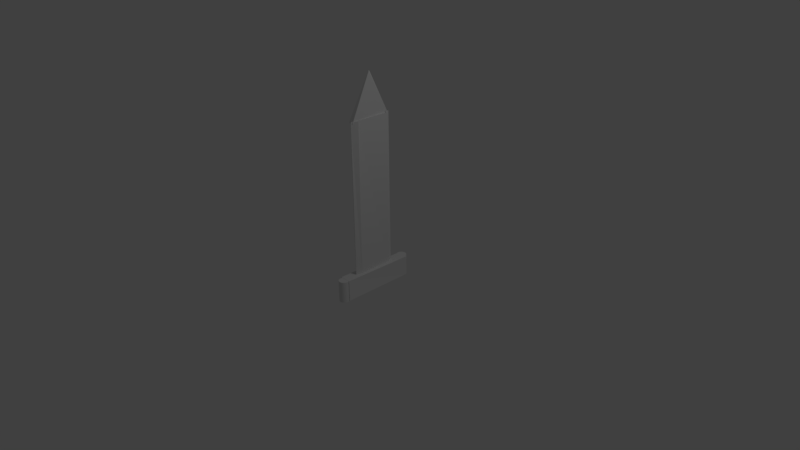 # Source: sword.blend  (saved by Blender 2.77.0; exported with 4.5.12 LTS)
import bpy
from mathutils import Matrix  # noqa: F401  (used for matrix-valued properties, if any)

bpy.ops.wm.read_factory_settings(use_empty=True)
scene = bpy.context.scene
scene.name = 'Scene'

# ---- collections
col_collection_1 = bpy.data.collections.new('Collection 1'); scene.collection.children.link(col_collection_1)

# ---- materials (node trees are filled in below, after node groups)
mat_material = bpy.data.materials.new('Material')
mat_material.alpha_threshold = 0.0
mat_material.use_transparent_shadow = False
mat_material.roughness = 0.5
mat_material.line_color = (0.0, 0.0, 0.0, 1.0)
mat_material_001 = bpy.data.materials.new('Material.001')
mat_material_001.alpha_threshold = 0.0
mat_material_001.use_transparent_shadow = False
mat_material_001.roughness = 0.5
mat_material_001.line_color = (0.0, 0.0, 0.0, 1.0)
mat_material_004 = bpy.data.materials.new('Material.004')
mat_material_004.alpha_threshold = 0.0
mat_material_004.use_transparent_shadow = False
mat_material_004.roughness = 0.5
mat_material_004.line_color = (0.0, 0.0, 0.0, 1.0)
mat_material_006 = bpy.data.materials.new('Material.006')
mat_material_006.alpha_threshold = 0.0
mat_material_006.use_transparent_shadow = False
mat_material_006.roughness = 0.5
mat_material_006.line_color = (0.0, 0.0, 0.0, 1.0)
mat_material_007 = bpy.data.materials.new('Material.007')
mat_material_007.alpha_threshold = 0.0
mat_material_007.use_transparent_shadow = False
mat_material_007.roughness = 0.5
mat_material_007.line_color = (0.0, 0.0, 0.0, 1.0)

# ---- material node trees

# ---- world
world_world = bpy.data.worlds.new('World'); scene.world = world_world
world_world.color = (0.05088, 0.05088, 0.05088)
world_world.use_sun_shadow = False
world_world.sun_shadow_jitter_overblur = 0.0
world_world.cycles.sampling_method = 'MANUAL'

# ---- cameras
cam_camera = bpy.data.cameras.new('Camera')
cam_camera.clip_end = 100.0
cam_camera.lens = 35.0
cam_camera.sensor_width = 32.0
cam_camera.sensor_height = 18.0
cam_camera.ortho_scale = 7.314
cam_camera.dof.focus_distance = 0.0
cam_camera.dof.aperture_fstop = 128.0

# ---- lights
light_lamp = bpy.data.lights.new('Lamp', 'POINT')
light_lamp.transmission_factor = 0.0
light_lamp.cutoff_distance = 30.0
light_lamp.energy = 100.0
light_lamp.shadow_buffer_clip_start = 1.001
light_lamp.shadow_soft_size = 0.1
light_lamp.shadow_maximum_resolution = 0.006
light_lamp.use_absolute_resolution = True

# ---- meshes
me_cylinder = bpy.data.meshes.new('Cylinder')
me_cylinder.from_pydata([(0.0, 1.0, -2.85), (0.0, 1.0, 1.509), (0.1951, 0.9808, -2.85), (0.1951, 0.9808, 1.509), (0.3827, 0.9239, -2.85), (0.3827, 0.9239, 1.509), (0.5556, 0.8315, -2.85), (0.5556, 0.8315, 1.509), (0.7071, 0.7071, -2.85), (0.7071, 0.7071, 1.509), (0.8315, 0.5556, -2.85), (0.8315, 0.5556, 1.509), (0.9239, 0.3827, -2.85), (0.9239, 0.3827, 1.509), (0.9808, 0.1951, -2.85), (0.9808, 0.1951, 1.509), (1.0, 7.55e-08, -2.85), (1.0, 7.55e-08, 1.509), (0.9808, -0.1951, -2.85), (0.9808, -0.1951, 1.509), (0.9239, -0.3827, -2.85), (0.9239, -0.3827, 1.509), (0.8315, -0.5556, -2.85), (0.8315, -0.5556, 1.509), (0.7071, -0.7071, -2.85), (0.7071, -0.7071, 1.509), (0.5556, -0.8315, -2.85), (0.5556, -0.8315, 1.509), (0.3827, -0.9239, -2.85), (0.3827, -0.9239, 1.509), (0.1951, -0.9808, -2.85), (0.1951, -0.9808, 1.509), (-3.258e-07, -1.0, -2.85), (-3.258e-07, -1.0, 1.509), (-0.1951, -0.9808, -2.85), (-0.1951, -0.9808, 1.509), (-0.3827, -0.9239, -2.85), (-0.3827, -0.9239, 1.509), (-0.5556, -0.8315, -2.85), (-0.5556, -0.8315, 1.509), (-0.7071, -0.7071, -2.85), (-0.7071, -0.7071, 1.509), (-0.8315, -0.5556, -2.85), (-0.8315, -0.5556, 1.509), (-0.9239, -0.3827, -2.85), (-0.9239, -0.3827, 1.509), (-0.9808, -0.1951, -2.85), (-0.9808, -0.1951, 1.509), (-1.0, 9.656e-07, -2.85), (-1.0, 9.656e-07, 1.509), (-0.9808, 0.1951, -2.85), (-0.9808, 0.1951, 1.509), (-0.9239, 0.3827, -2.85), (-0.9239, 0.3827, 1.509), (-0.8315, 0.5556, -2.85), (-0.8315, 0.5556, 1.509), (-0.7071, 0.7071, -2.85), (-0.7071, 0.7071, 1.509), (-0.5556, 0.8315, -2.85), (-0.5556, 0.8315, 1.509), (-0.3827, 0.9239, -2.85), (-0.3827, 0.9239, 1.509), (-0.1951, 0.9808, -2.85), (-0.1951, 0.9808, 1.509)], [], [(0, 1, 3, 2), (2, 3, 5, 4), (4, 5, 7, 6), (6, 7, 9, 8), (8, 9, 11, 10), (10, 11, 13, 12), (12, 13, 15, 14), (14, 15, 17, 16), (16, 17, 19, 18), (18, 19, 21, 20), (20, 21, 23, 22), (22, 23, 25, 24), (24, 25, 27, 26), (26, 27, 29, 28), (28, 29, 31, 30), (30, 31, 33, 32), (32, 33, 35, 34), (34, 35, 37, 36), (36, 37, 39, 38), (38, 39, 41, 40), (40, 41, 43, 42), (42, 43, 45, 44), (44, 45, 47, 46), (46, 47, 49, 48), (48, 49, 51, 50), (50, 51, 53, 52), (52, 53, 55, 54), (54, 55, 57, 56), (56, 57, 59, 58), (58, 59, 61, 60), (3, 1, 63, 61, 59, 57, 55, 53, 51, 49, 47, 45, 43, 41, 39, 37, 35, 33, 31, 29, 27, 25, 23, 21, 19, 17, 15, 13, 11, 9, 7, 5), (60, 61, 63, 62), (62, 63, 1, 0), (0, 2, 4, 6, 8, 10, 12, 14, 16, 18, 20, 22, 24, 26, 28, 30, 32, 34, 36, 38, 40, 42, 44, 46, 48, 50, 52, 54, 56, 58, 60, 62)])
me_cylinder.use_remesh_preserve_volume = False
me_cylinder.use_remesh_preserve_attributes = False
me_cylinder.use_mirror_vertex_groups = False
me_cylinder.update()
me_cube = bpy.data.meshes.new('Cube')
me_cube.from_pydata([(0.02985, 0.2287, -0.2287), (0.02985, -0.2287, -0.2287), (-0.0228, -0.2287, -0.2287), (-0.0228, 0.2287, -0.2287), (0.05366, 0.2287, 1.87), (0.02985, -0.2287, 1.87), (-0.04661, -0.2287, 1.87), (-0.0228, 0.2287, 1.87)], [], [(0, 1, 2, 3), (4, 7, 6, 5), (0, 4, 5, 1), (1, 5, 6, 2), (2, 6, 7, 3), (4, 0, 3, 7)])
me_cube.materials.append(mat_material)
me_cube.use_remesh_preserve_volume = False
me_cube.use_remesh_preserve_attributes = False
me_cube.use_mirror_vertex_groups = False
me_cube.update()
me_cube_001 = bpy.data.meshes.new('Cube.001')
me_cube_001.from_pydata([(0.07084, 0.4798, -0.1482), (0.07084, -0.4942, -0.1482), (-0.05551, -0.4942, -0.1482), (-0.05551, 0.4798, -0.1482), (0.09465, 0.4798, 0.1369), (0.07084, -0.4942, 0.1369), (-0.07932, -0.4942, 0.1369), (-0.05551, 0.4798, 0.1369)], [], [(0, 1, 2, 3), (4, 7, 6, 5), (0, 4, 5, 1), (1, 5, 6, 2), (2, 6, 7, 3), (4, 0, 3, 7)])
me_cube_001.materials.append(mat_material_001)
me_cube_001.use_remesh_preserve_volume = False
me_cube_001.use_remesh_preserve_attributes = False
me_cube_001.use_mirror_vertex_groups = False
me_cube_001.update()
me_cylinder_001 = bpy.data.meshes.new('Cylinder.001')
me_cylinder_001.from_pydata([(0.0, 1.0, -2.85), (0.0, 1.0, 1.509), (0.1951, 0.9808, -2.85), (0.1951, 0.9808, 1.509), (0.3827, 0.9239, -2.85), (0.3827, 0.9239, 1.509), (0.5556, 0.8315, -2.85), (0.5556, 0.8315, 1.509), (0.7071, 0.7071, -2.85), (0.7071, 0.7071, 1.509), (0.8315, 0.5556, -2.85), (0.8315, 0.5556, 1.509), (0.9239, 0.3827, -2.85), (0.9239, 0.3827, 1.509), (0.9808, 0.1951, -2.85), (0.9808, 0.1951, 1.509), (1.0, 7.55e-08, -2.85), (1.0, 7.55e-08, 1.509), (0.9808, -0.1951, -2.85), (0.9808, -0.1951, 1.509), (0.9239, -0.3827, -2.85), (0.9239, -0.3827, 1.509), (0.8315, -0.5556, -2.85), (0.8315, -0.5556, 1.509), (0.7071, -0.7071, -2.85), (0.7071, -0.7071, 1.509), (0.5556, -0.8315, -2.85), (0.5556, -0.8315, 1.509), (0.3827, -0.9239, -2.85), (0.3827, -0.9239, 1.509), (0.1951, -0.9808, -2.85), (0.1951, -0.9808, 1.509), (-3.258e-07, -1.0, -2.85), (-3.258e-07, -1.0, 1.509), (-0.1951, -0.9808, -2.85), (-0.1951, -0.9808, 1.509), (-0.3827, -0.9239, -2.85), (-0.3827, -0.9239, 1.509), (-0.5556, -0.8315, -2.85), (-0.5556, -0.8315, 1.509), (-0.7071, -0.7071, -2.85), (-0.7071, -0.7071, 1.509), (-0.8315, -0.5556, -2.85), (-0.8315, -0.5556, 1.509), (-0.9239, -0.3827, -2.85), (-0.9239, -0.3827, 1.509), (-0.9808, -0.1951, -2.85), (-0.9808, -0.1951, 1.509), (-1.0, 9.656e-07, -2.85), (-1.0, 9.656e-07, 1.509), (-0.9808, 0.1951, -2.85), (-0.9808, 0.1951, 1.509), (-0.9239, 0.3827, -2.85), (-0.9239, 0.3827, 1.509), (-0.8315, 0.5556, -2.85), (-0.8315, 0.5556, 1.509), (-0.7071, 0.7071, -2.85), (-0.7071, 0.7071, 1.509), (-0.5556, 0.8315, -2.85), (-0.5556, 0.8315, 1.509), (-0.3827, 0.9239, -2.85), (-0.3827, 0.9239, 1.509), (-0.1951, 0.9808, -2.85), (-0.1951, 0.9808, 1.509)], [], [(0, 1, 3, 2), (2, 3, 5, 4), (4, 5, 7, 6), (6, 7, 9, 8), (8, 9, 11, 10), (10, 11, 13, 12), (12, 13, 15, 14), (14, 15, 17, 16), (16, 17, 19, 18), (18, 19, 21, 20), (20, 21, 23, 22), (22, 23, 25, 24), (24, 25, 27, 26), (26, 27, 29, 28), (28, 29, 31, 30), (30, 31, 33, 32), (32, 33, 35, 34), (34, 35, 37, 36), (36, 37, 39, 38), (38, 39, 41, 40), (40, 41, 43, 42), (42, 43, 45, 44), (44, 45, 47, 46), (46, 47, 49, 48), (48, 49, 51, 50), (50, 51, 53, 52), (52, 53, 55, 54), (54, 55, 57, 56), (56, 57, 59, 58), (58, 59, 61, 60), (3, 1, 63, 61, 59, 57, 55, 53, 51, 49, 47, 45, 43, 41, 39, 37, 35, 33, 31, 29, 27, 25, 23, 21, 19, 17, 15, 13, 11, 9, 7, 5), (60, 61, 63, 62), (62, 63, 1, 0), (0, 2, 4, 6, 8, 10, 12, 14, 16, 18, 20, 22, 24, 26, 28, 30, 32, 34, 36, 38, 40, 42, 44, 46, 48, 50, 52, 54, 56, 58, 60, 62)])
me_cylinder_001.use_remesh_preserve_volume = False
me_cylinder_001.use_remesh_preserve_attributes = False
me_cylinder_001.use_mirror_vertex_groups = False
me_cylinder_001.update()
me_cube_004 = bpy.data.meshes.new('Cube.004')
me_cube_004.from_pydata([(0.02917, 0.2657, -0.2287), (0.02638, -0.2958, -0.2287), (-0.03717, -0.2958, -0.2287), (0.002721, 0.2518, -0.2287), (0.02019, -0.007642, 0.3536), (0.02985, -0.02796, 0.3536), (0.02368, -0.02796, 0.3536), (0.009145, -0.007642, 0.3536), (0.02985, -0.02796, 0.3536)], [], [(0, 1, 2, 3), (4, 7, 6, 8), (0, 4, 8, 1), (1, 5, 6, 2), (2, 6, 7, 3), (4, 0, 3, 7)])
me_cube_004.materials.append(mat_material_004)
me_cube_004.use_remesh_preserve_volume = False
me_cube_004.use_remesh_preserve_attributes = False
me_cube_004.use_mirror_vertex_groups = False
me_cube_004.update()
me_cube_006 = bpy.data.meshes.new('Cube.006')
me_cube_006.from_pydata([(0.02985, 0.03537, -0.2287), (0.009426, -0.04537, -0.2287), (0.004827, -0.04537, -0.2287), (-0.0228, 0.03537, -0.2287), (0.05366, 0.03537, 1.87), (0.009426, -0.04537, 1.87), (0.01373, -0.04537, 1.87), (-0.0228, 0.03537, 1.87)], [], [(0, 1, 2, 3), (4, 7, 6, 5), (0, 4, 5, 1), (1, 5, 6, 2), (2, 6, 7, 3), (4, 0, 3, 7)])
me_cube_006.materials.append(mat_material_006)
me_cube_006.use_remesh_preserve_volume = False
me_cube_006.use_remesh_preserve_attributes = False
me_cube_006.use_mirror_vertex_groups = False
me_cube_006.update()
me_cube_007 = bpy.data.meshes.new('Cube.007')
me_cube_007.from_pydata([(0.02985, 0.03537, -0.2287), (0.009426, -0.04537, -0.2287), (0.004827, -0.04537, -0.2287), (-0.0228, 0.03537, -0.2287), (0.05366, 0.03537, 1.87), (0.009426, -0.04537, 1.87), (0.01373, -0.04537, 1.87), (-0.0228, 0.03537, 1.87)], [], [(0, 1, 2, 3), (4, 7, 6, 5), (0, 4, 5, 1), (1, 5, 6, 2), (2, 6, 7, 3), (4, 0, 3, 7)])
me_cube_007.materials.append(mat_material_007)
me_cube_007.use_remesh_preserve_volume = False
me_cube_007.use_remesh_preserve_attributes = False
me_cube_007.use_mirror_vertex_groups = False
me_cube_007.update()

# ---- objects
ob_cylinder = bpy.data.objects.new('Cylinder', me_cylinder)
ob_cube = bpy.data.objects.new('Cube', me_cube)
ob_lamp = bpy.data.objects.new('Lamp', light_lamp)
ob_camera = bpy.data.objects.new('Camera', cam_camera)
ob_cube_001 = bpy.data.objects.new('Cube.001', me_cube_001)
ob_cylinder_001 = bpy.data.objects.new('Cylinder.001', me_cylinder_001)
ob_cube_002 = bpy.data.objects.new('Cube.002', me_cube_004)
ob_cube_003 = bpy.data.objects.new('Cube.003', me_cube_006)
ob_cube_004 = bpy.data.objects.new('Cube.004', me_cube_007)

# ---- transforms, parenting, visibility, modifiers, constraints
ob_cylinder.location = (0.001607, -0.5114, -0.3709)
ob_cylinder.scale = (-0.06648, -0.06648, -0.06648)
ob_cylinder.lineart.crease_threshold = 0.0
ob_cube.location = (0.0, 0.0, 0.0)
ob_cube.lock_rotations_4d = False
ob_cube.empty_display_type = 'ARROWS'
ob_cube.lineart.crease_threshold = 0.0
ob_lamp.location = (4.076, 1.005, 5.904)
ob_lamp.rotation_euler = (0.6503, 0.05522, 1.866)
ob_lamp.lock_rotations_4d = False
ob_lamp.empty_display_type = 'ARROWS'
ob_lamp.color = (0.0, 0.0, 0.0, 0.0)
ob_lamp.lineart.crease_threshold = 0.0
ob_camera.location = (7.481, -6.508, 5.344)
ob_camera.rotation_euler = (1.109, 0.01082, 0.8149)
ob_camera.lock_rotations_4d = False
ob_camera.empty_display_type = 'ARROWS'
ob_camera.color = (0.0, 0.0, 0.0, 0.0)
ob_camera.display_type = 'WIRE'
ob_camera.lineart.crease_threshold = 0.0
ob_cube_001.location = (0.0, 0.01171, -0.3171)
ob_cube_001.lock_rotations_4d = False
ob_cube_001.empty_display_type = 'ARROWS'
ob_cube_001.lineart.crease_threshold = 0.0
ob_cylinder_001.location = (0.001607, 0.4834, -0.3709)
ob_cylinder_001.scale = (-0.06648, -0.06648, -0.06648)
ob_cylinder_001.lineart.crease_threshold = 0.0
ob_cube_002.location = (0.0, 0.0, 2.076)
ob_cube_002.lock_rotations_4d = False
ob_cube_002.empty_display_type = 'ARROWS'
ob_cube_002.lineart.crease_threshold = 0.0
ob_cube_003.location = (0.0, -0.2637, 0.0)
ob_cube_003.lock_rotations_4d = False
ob_cube_003.empty_display_type = 'ARROWS'
ob_cube_003.lineart.crease_threshold = 0.0
ob_cube_004.location = (-0.009867, 0.2503, 0.0)
ob_cube_004.scale = (1.0, -1.0, 1.0)
ob_cube_004.lock_rotations_4d = False
ob_cube_004.empty_display_type = 'ARROWS'
ob_cube_004.lineart.crease_threshold = 0.0

# ---- collection membership
col_collection_1.objects.link(ob_cylinder)
col_collection_1.objects.link(ob_cube)
col_collection_1.objects.link(ob_lamp)
col_collection_1.objects.link(ob_camera)
col_collection_1.objects.link(ob_cube_001)
col_collection_1.objects.link(ob_cylinder_001)
col_collection_1.objects.link(ob_cube_002)
col_collection_1.objects.link(ob_cube_003)
col_collection_1.objects.link(ob_cube_004)

# ---- scene / render settings (as saved in the file)
scene.camera = ob_camera
scene.frame_start = 1; scene.frame_end = 250; scene.frame_set(1)
scene.render.engine = 'BLENDER_EEVEE_NEXT'
scene.render.resolution_percentage = 50
scene.render.dither_intensity = 0.0
scene.cycles.use_denoising = False
scene.cycles.samples = 128
scene.cycles.sampling_pattern = 'TABULATED_SOBOL'
scene.cycles.light_sampling_threshold = 0.0
scene.cycles.use_adaptive_sampling = False
scene.cycles.use_light_tree = False
scene.cycles.blur_glossy = 0.0
scene.cycles.sample_clamp_indirect = 0.0
scene.view_settings.view_transform = 'Standard'
bpy.context.view_layer.update()
